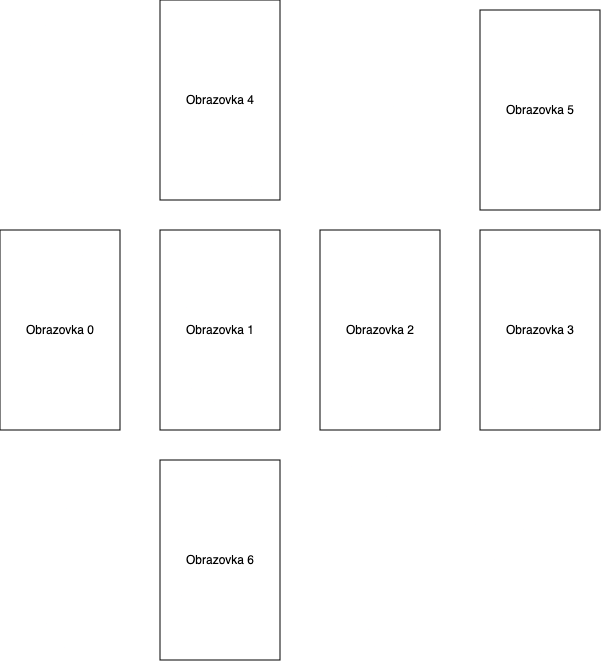

The diagram above was exported from draw.io. Its source (the exported page's mxGraphModel, read from the mxfile embedded in the PNG):
<mxGraphModel dx="1060" dy="714" grid="1" gridSize="10" guides="1" tooltips="1" connect="1" arrows="1" fold="1" page="1" pageScale="1" pageWidth="850" pageHeight="1100" math="0" shadow="0">
  <root>
    <mxCell id="0" />
    <mxCell id="1" parent="0" />
    <mxCell id="LN2mulNvD-yVsGrRNo6V-2" value="Obrazovka 0" style="rounded=0;whiteSpace=wrap;html=1;" vertex="1" parent="1">
      <mxGeometry x="180" y="250" width="120" height="200" as="geometry" />
    </mxCell>
    <mxCell id="LN2mulNvD-yVsGrRNo6V-3" value="Obrazovka 1" style="rounded=0;whiteSpace=wrap;html=1;" vertex="1" parent="1">
      <mxGeometry x="340" y="250" width="120" height="200" as="geometry" />
    </mxCell>
    <mxCell id="LN2mulNvD-yVsGrRNo6V-4" value="Obrazovka 2" style="rounded=0;whiteSpace=wrap;html=1;" vertex="1" parent="1">
      <mxGeometry x="500" y="250" width="120" height="200" as="geometry" />
    </mxCell>
    <mxCell id="LN2mulNvD-yVsGrRNo6V-5" value="Obrazovka 4" style="rounded=0;whiteSpace=wrap;html=1;" vertex="1" parent="1">
      <mxGeometry x="340" y="20" width="120" height="200" as="geometry" />
    </mxCell>
    <mxCell id="LN2mulNvD-yVsGrRNo6V-6" value="Obrazovka 6" style="rounded=0;whiteSpace=wrap;html=1;" vertex="1" parent="1">
      <mxGeometry x="340" y="480" width="120" height="200" as="geometry" />
    </mxCell>
    <mxCell id="LN2mulNvD-yVsGrRNo6V-7" value="Obrazovka 3" style="rounded=0;whiteSpace=wrap;html=1;" vertex="1" parent="1">
      <mxGeometry x="660" y="250" width="120" height="200" as="geometry" />
    </mxCell>
    <mxCell id="LN2mulNvD-yVsGrRNo6V-8" value="Obrazovka 5" style="rounded=0;whiteSpace=wrap;html=1;" vertex="1" parent="1">
      <mxGeometry x="660" y="30" width="120" height="200" as="geometry" />
    </mxCell>
  </root>
</mxGraphModel>